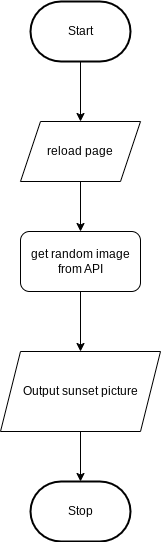

The diagram above was exported from draw.io. Its source (the exported page's mxGraphModel, read from the mxfile embedded in the PNG):
<mxGraphModel dx="606" dy="611" grid="1" gridSize="10" guides="1" tooltips="1" connect="1" arrows="1" fold="1" page="1" pageScale="1" pageWidth="850" pageHeight="1100" math="0" shadow="0">
  <root>
    <mxCell id="0" />
    <mxCell id="1" parent="0" />
    <mxCell id="5" style="edgeStyle=none;html=1;" parent="1" source="6" target="9" edge="1">
      <mxGeometry relative="1" as="geometry" />
    </mxCell>
    <mxCell id="6" value="Start" style="strokeWidth=2;html=1;shape=mxgraph.flowchart.terminator;whiteSpace=wrap;" parent="1" vertex="1">
      <mxGeometry x="230" y="110" width="100" height="60" as="geometry" />
    </mxCell>
    <mxCell id="7" value="Stop" style="strokeWidth=2;html=1;shape=mxgraph.flowchart.terminator;whiteSpace=wrap;" parent="1" vertex="1">
      <mxGeometry x="230" y="590" width="100" height="60" as="geometry" />
    </mxCell>
    <mxCell id="8" style="edgeStyle=none;html=1;" parent="1" source="9" target="11" edge="1">
      <mxGeometry relative="1" as="geometry" />
    </mxCell>
    <mxCell id="9" value="reload page" style="shape=parallelogram;perimeter=parallelogramPerimeter;whiteSpace=wrap;html=1;fixedSize=1;" parent="1" vertex="1">
      <mxGeometry x="220" y="230" width="120" height="60" as="geometry" />
    </mxCell>
    <mxCell id="10" style="edgeStyle=none;html=1;entryX=0.5;entryY=0;entryDx=0;entryDy=0;" parent="1" source="11" target="13" edge="1">
      <mxGeometry relative="1" as="geometry" />
    </mxCell>
    <mxCell id="11" value="get random image from API" style="rounded=1;whiteSpace=wrap;html=1;" parent="1" vertex="1">
      <mxGeometry x="220" y="340" width="120" height="60" as="geometry" />
    </mxCell>
    <mxCell id="12" style="edgeStyle=none;html=1;" parent="1" source="13" target="7" edge="1">
      <mxGeometry relative="1" as="geometry" />
    </mxCell>
    <mxCell id="13" value="Output sunset picture" style="shape=parallelogram;perimeter=parallelogramPerimeter;whiteSpace=wrap;html=1;fixedSize=1;" parent="1" vertex="1">
      <mxGeometry x="200" y="460" width="160" height="80" as="geometry" />
    </mxCell>
  </root>
</mxGraphModel>